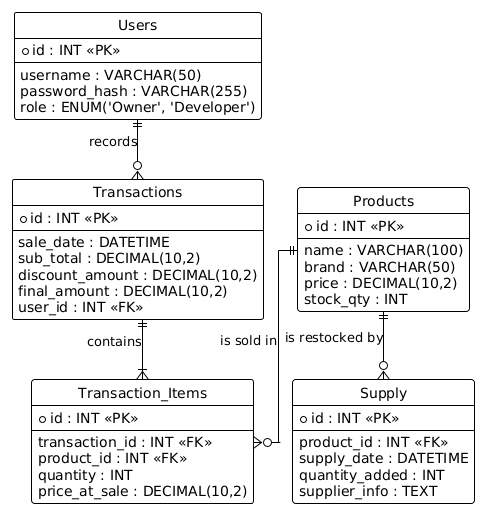

The diagram above was rendered by PlantUML. Its source (embedded in the PNG):
@startuml
!theme plain
hide circle
skinparam linetype ortho

entity "Users" as users {
  * id : INT <<PK>>
  --
  username : VARCHAR(50)
  password_hash : VARCHAR(255)
  role : ENUM('Owner', 'Developer')
}

entity "Products" as products {
  * id : INT <<PK>>
  --
  name : VARCHAR(100)
  brand : VARCHAR(50)
  price : DECIMAL(10,2)
  stock_qty : INT
}

entity "Transactions" as transactions {
  * id : INT <<PK>>
  --
  sale_date : DATETIME
  sub_total : DECIMAL(10,2)
  discount_amount : DECIMAL(10,2)
  final_amount : DECIMAL(10,2)
  user_id : INT <<FK>>
}

entity "Transaction_Items" as transaction_items {
  * id : INT <<PK>>
  --
  transaction_id : INT <<FK>>
  product_id : INT <<FK>>
  quantity : INT
  price_at_sale : DECIMAL(10,2)
}

entity "Supply" as supply {
  * id : INT <<PK>>
  --
  product_id : INT <<FK>>
  supply_date : DATETIME
  quantity_added : INT
  supplier_info : TEXT
}

' Relationships
users ||--o{ transactions : "records"
transactions ||--|{ transaction_items : "contains"
products ||--o{ transaction_items : "is sold in"
products ||--o{ supply : "is restocked by"
@enduml